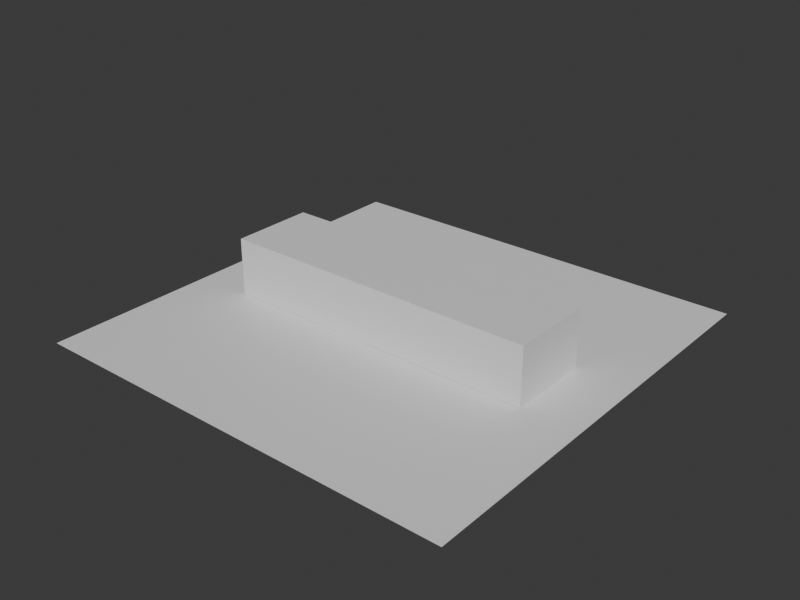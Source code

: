# Source: osm-way-1368808690-massing.blend  (saved by Blender 5.2.44; exported with 4.5.12 LTS)
import bpy
from mathutils import Matrix  # noqa: F401  (used for matrix-valued properties, if any)

bpy.ops.wm.read_factory_settings(use_empty=True)
scene = bpy.context.scene
scene.name = 'Scene'

# ---- collections
col_collection = bpy.data.collections.new('Collection'); scene.collection.children.link(col_collection)

# ---- materials (node trees are filled in below, after node groups)
mat_osm_way_1368808690_massing_material = bpy.data.materials.new('osm-way-1368808690-massing-material')
mat_osm_way_1368808690_massing_material.diffuse_color = (0.7046, 0.6554, 0.5618, 1.0)
mat_osm_way_1368808690_massing_material.roughness = 0.95
mat_test_preview_ground_material = bpy.data.materials.new('test-preview-ground-material')
mat_test_preview_ground_material.diffuse_color = (0.14, 0.17, 0.18, 1.0)

# ---- material node trees
mat_osm_way_1368808690_massing_material.use_nodes = True; mat_osm_way_1368808690_massing_material.node_tree.nodes.clear()
_N = mat_osm_way_1368808690_massing_material.node_tree.nodes; _L = mat_osm_way_1368808690_massing_material.node_tree.links
n0 = _N.new('ShaderNodeBsdfPrincipled'); n0.name = 'Principled BSDF'; n0.location = (-200, 100)
n0.inputs[10].default_value = 0.005
n1 = _N.new('ShaderNodeOutputMaterial'); n1.name = 'Material Output'; n1.location = (200, 100)
_L.new(n0.outputs[0], n1.inputs[0])
n1.is_active_output = True
mat_test_preview_ground_material.use_nodes = True; mat_test_preview_ground_material.node_tree.nodes.clear()
_N = mat_test_preview_ground_material.node_tree.nodes; _L = mat_test_preview_ground_material.node_tree.links
n0 = _N.new('ShaderNodeBsdfPrincipled'); n0.name = 'Principled BSDF'; n0.location = (-200, 100)
n0.inputs[10].default_value = 0.005
n1 = _N.new('ShaderNodeOutputMaterial'); n1.name = 'Material Output'; n1.location = (200, 100)
_L.new(n0.outputs[0], n1.inputs[0])
n1.is_active_output = True

# ---- world
world_world = bpy.data.worlds.new('World'); scene.world = world_world
world_world.use_nodes = True; world_world.node_tree.nodes.clear()
_N = world_world.node_tree.nodes; _L = world_world.node_tree.links
n0 = _N.new('ShaderNodeOutputWorld'); n0.name = 'World Output'; n0.location = (200, 100)
n1 = _N.new('ShaderNodeBackground'); n1.name = 'Background'; n1.location = (-200, 100)
n1.inputs[0].default_value = (0.05088, 0.05088, 0.05088, 1.0)
_L.new(n1.outputs[0], n0.inputs[0])
n0.is_active_output = True
world_world.color = (0.03, 0.04, 0.045)
world_world.sun_shadow_jitter_overblur = 0.0

# ---- meshes
me_osm_way_1368808690_massing_mesh = bpy.data.meshes.new('osm-way-1368808690-massing-mesh')
me_osm_way_1368808690_massing_mesh.from_pydata([(10.89, -2.855, 0.0), (10.88, 2.855, 0.0), (-10.89, 2.855, 0.0), (-10.88, -2.855, 0.0), (10.89, -2.855, 3.889), (10.88, 2.855, 3.889), (-10.89, 2.855, 3.889), (-10.88, -2.855, 3.889)], [], [(3, 2, 1, 0), (4, 5, 6, 7), (0, 1, 5, 4), (1, 2, 6, 5), (2, 3, 7, 6), (3, 0, 4, 7)])
me_osm_way_1368808690_massing_mesh.materials.append(mat_osm_way_1368808690_massing_material)
me_osm_way_1368808690_massing_mesh.update()
me_plane = bpy.data.meshes.new('Plane')
me_plane.from_pydata([(-14.7, -14.7, 0.0), (14.7, -14.7, 0.0), (-14.7, 14.7, 0.0), (14.7, 14.7, 0.0)], [], [(0, 1, 3, 2)])
_uv = me_plane.uv_layers.new(name='UVMap')
_uv.uv.foreach_set('vector', [0.0, 0.0, 1.0, 0.0, 1.0, 1.0, 0.0, 1.0])
me_plane.materials.append(mat_test_preview_ground_material)
me_plane.update()

# ---- objects
ob_osm_way_1368808690_massing = bpy.data.objects.new('osm-way-1368808690-massing', me_osm_way_1368808690_massing_mesh)
ob_test_preview_ground = bpy.data.objects.new('test-preview-ground', me_plane)

# ---- transforms, parenting, visibility, modifiers, constraints
ob_osm_way_1368808690_massing.location = (0.0, 0.0, 0.0)
ob_test_preview_ground.location = (0.0009446, 9.251e-05, -0.025)

# ---- collection membership
col_collection.objects.link(ob_osm_way_1368808690_massing)
col_collection.objects.link(ob_test_preview_ground)

# ---- scene / render settings (as saved in the file)
scene.frame_start = 1; scene.frame_end = 250; scene.frame_set(1)
scene.render.engine = 'BLENDER_WORKBENCH'
scene.render.resolution_x = 960
scene.render.resolution_y = 720
scene.render.bake_bias = 0.0
scene.render.bake_samples = 0
scene.render.compositor_device = 'GPU'
scene.eevee.use_volume_custom_range = False
scene.eevee.fast_gi_thickness_near = 0.1
scene.eevee.fast_gi_thickness_far = 0.0
scene.eevee.ray_tracing_options.screen_trace_thickness = 0.1
bpy.context.view_layer.update()

# ---- added for rendering (the .blend has no active camera and no usable light): camera, sun
cam_auto = bpy.data.cameras.new('AutoCamera')
cam_auto.lens = 50.0
cam_auto.sensor_width = 36.0
cam_auto.clip_end = 1000.0
ob_auto_camera = bpy.data.objects.new('AutoCamera', cam_auto)
scene.collection.objects.link(ob_auto_camera)
ob_auto_camera.location = (38.6322, -46.3574, 32.837)
ob_auto_camera.rotation_euler = (1.09748, -7.21219e-08, 0.694738)
scene.camera = ob_auto_camera
light_auto_sun = bpy.data.lights.new('AutoSun', 'SUN')
light_auto_sun.energy = 3.0
light_auto_sun.angle = 0.0523599
ob_auto_sun = bpy.data.objects.new('AutoSun', light_auto_sun)
scene.collection.objects.link(ob_auto_sun)
ob_auto_sun.rotation_euler = (0.872665, 0.174533, 0.523599)
bpy.context.view_layer.update()
